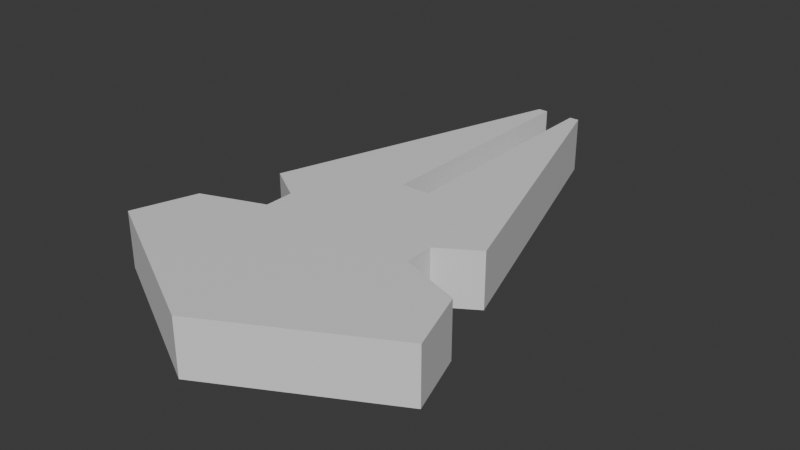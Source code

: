 # Source: space_ship2.blend  (saved by Blender 4.2.66; exported with 4.5.12 LTS)
import bpy
from mathutils import Matrix  # noqa: F401  (used for matrix-valued properties, if any)

bpy.ops.wm.read_factory_settings(use_empty=True)
scene = bpy.context.scene
scene.name = 'Scene'

# ---- collections
col_collection = bpy.data.collections.new('Collection'); scene.collection.children.link(col_collection)

# ---- materials (node trees are filled in below, after node groups)
mat_material = bpy.data.materials.new('Material')
mat_material.alpha_threshold = 0.0
mat_material.use_transparent_shadow = False
mat_material.roughness = 0.5
mat_material.line_color = (0.0, 0.0, 0.0, 1.0)

# ---- material node trees
mat_material.use_nodes = True; mat_material.node_tree.nodes.clear()
_N = mat_material.node_tree.nodes; _L = mat_material.node_tree.links
n0 = _N.new('ShaderNodeOutputMaterial'); n0.name = 'Material Output'; n0.location = (300, 300)
n1 = _N.new('ShaderNodeBsdfPrincipled'); n1.name = 'Principled BSDF'; n1.location = (10, 300)
n1.inputs[3].default_value = 1.45
_L.new(n1.outputs[0], n0.inputs[0])
n0.is_active_output = True

# ---- world
world_world = bpy.data.worlds.new('World'); scene.world = world_world
world_world.use_nodes = True; world_world.node_tree.nodes.clear()
_N = world_world.node_tree.nodes; _L = world_world.node_tree.links
n0 = _N.new('ShaderNodeOutputWorld'); n0.name = 'World Output'; n0.location = (300, 300)
n1 = _N.new('ShaderNodeBackground'); n1.name = 'Background'; n1.location = (10, 300)
n1.inputs[0].default_value = (0.05088, 0.05088, 0.05088, 1.0)
_L.new(n1.outputs[0], n0.inputs[0])
n0.is_active_output = True
world_world.color = (0.05088, 0.05088, 0.05088)
world_world.sun_shadow_jitter_overblur = 0.0

# ---- meshes
me_cube = bpy.data.meshes.new('Cube')
me_cube.from_pydata([(0.8559, 9.473, -1.0), (4.217, -0.9746, -1.0), (5.829, -5.961, -1.0), (0.5115, 9.473, -1.0), (-0.8559, 9.473, -1.0), (-0.5115, 9.473, -1.0), (-5.829, -5.961, -1.0), (-4.217, -0.9746, -1.0), (0.5115, 0.9671, -1.0), (-0.5115, 0.9671, -1.0), (1.402e-08, -9.082, -1.0), (-5.092, -3.705, -1.0), (5.092, -3.705, -1.0), (-2.844, -2.891, -1.0), (2.844, -2.891, -1.0), (-2.85, -1.841, -1.0), (2.85, -1.841, -1.0), (0.8559, 9.473, 1.0), (4.217, -0.9746, 1.0), (5.829, -5.961, 1.0), (0.5115, 9.473, 1.0), (-0.8559, 9.473, 1.0), (-0.5115, 9.473, 1.0), (-5.829, -5.961, 1.0), (-4.217, -0.9746, 1.0), (0.5115, 0.9671, 1.0), (-0.5115, 0.9671, 1.0), (1.402e-08, -9.082, 1.0), (-5.092, -3.705, 1.0), (5.092, -3.705, 1.0), (-2.844, -2.891, 1.0), (2.844, -2.891, 1.0), (-2.85, -1.841, 1.0), (2.85, -1.841, 1.0)], [], [(15, 7, 4, 5, 9, 8, 3, 0, 1, 16, 14, 12, 2, 10, 6, 11, 13), (32, 30, 28, 23, 27, 19, 29, 31, 33, 18, 17, 20, 25, 26, 22, 21, 24), (0, 3, 20, 17), (14, 16, 33, 31), (3, 8, 25, 20), (7, 15, 32, 24), (15, 13, 30, 32), (9, 5, 22, 26), (1, 0, 17, 18), (16, 1, 18, 33), (8, 9, 26, 25), (5, 4, 21, 22), (10, 2, 19, 27), (6, 10, 27, 23), (11, 6, 23, 28), (2, 12, 29, 19), (12, 14, 31, 29), (4, 7, 24, 21), (13, 11, 28, 30)])
_uv = me_cube.uv_layers.new(name='UVMap')
_uv.uv.foreach_set('vector', [0.0, 0.0, 0.0, 0.0, 0.0, 0.0, 0.0, 0.0, 0.0, 0.0, 0.0, 0.0, 0.0, 0.0, 0.0, 0.0, 0.0, 0.0, 0.0, 0.0, 0.0, 0.0, 0.0, 0.0, 0.0, 0.0, 0.0, 0.0, 0.0, 0.0, 0.0, 0.0, 0.0, 0.0, 0.0, 0.0, 0.0, 0.0, 0.0, 0.0, 0.0, 0.0, 0.0, 0.0, 0.0, 0.0, 0.0, 0.0, 0.0, 0.0, 0.0, 0.0, 0.0, 0.0, 0.0, 0.0, 0.0, 0.0, 0.0, 0.0, 0.0, 0.0, 0.0, 0.0, 0.0, 0.0, 0.0, 0.0, 0.0, 0.0, 0.0, 0.0, 0.0, 0.0, 0.0, 0.0, 0.0, 0.0, 0.0, 0.0, 0.0, 0.0, 0.0, 0.0, 0.0, 0.0, 0.0, 0.0, 0.0, 0.0, 0.0, 0.0, 0.0, 0.0, 0.0, 0.0, 0.0, 0.0, 0.0, 0.0, 0.0, 0.0, 0.0, 0.0, 0.0, 0.0, 0.0, 0.0, 0.0, 0.0, 0.0, 0.0, 0.0, 0.0, 0.0, 0.0, 0.0, 0.0, 0.0, 0.0, 0.0, 0.0, 0.0, 0.0, 0.0, 0.0, 0.0, 0.0, 0.0, 0.0, 0.0, 0.0, 0.0, 0.0, 0.0, 0.0, 0.0, 0.0, 0.0, 0.0, 0.0, 0.0, 0.0, 0.0, 0.0, 0.0, 0.0, 0.0, 0.0, 0.0, 0.0, 0.0, 0.0, 0.0, 0.0, 0.0, 0.0, 0.0, 0.0, 0.0, 0.0, 0.0, 0.0, 0.0, 0.0, 0.0, 0.0, 0.0, 0.0, 0.0, 0.0, 0.0, 0.0, 0.0, 0.0, 0.0, 0.0, 0.0, 0.0, 0.0, 0.0, 0.0, 0.0, 0.0, 0.0, 0.0, 0.0, 0.0, 0.0, 0.0, 0.0, 0.0, 0.0, 0.0, 0.0, 0.0, 0.0, 0.0, 0.0, 0.0, 0.0, 0.0, 0.0, 0.0])
me_cube.materials.append(mat_material)
me_cube.use_mirror_vertex_groups = False
me_cube.update()

# ---- objects
ob_cube = bpy.data.objects.new('Cube', me_cube)

# ---- transforms, parenting, visibility, modifiers, constraints
ob_cube.location = (0.0, 0.0, 0.0)
ob_cube.lock_rotations_4d = False
ob_cube.empty_display_type = 'ARROWS'
ob_cube.lineart.crease_threshold = 0.0

# ---- collection membership
col_collection.objects.link(ob_cube)

# ---- scene / render settings (as saved in the file)
scene.frame_start = 1; scene.frame_end = 250; scene.frame_set(1)
scene.render.engine = 'BLENDER_EEVEE_NEXT'
bpy.context.view_layer.update()

# ---- added for rendering (the .blend has no active camera and no usable light): camera, sun
cam_auto = bpy.data.cameras.new('AutoCamera')
cam_auto.lens = 50.0
cam_auto.sensor_width = 36.0
cam_auto.clip_end = 1000.0
ob_auto_camera = bpy.data.objects.new('AutoCamera', cam_auto)
scene.collection.objects.link(ob_auto_camera)
ob_auto_camera.location = (20.3585, -24.2346, 16.2868)
ob_auto_camera.rotation_euler = (1.09748, -7.21219e-08, 0.694738)
scene.camera = ob_auto_camera
light_auto_sun = bpy.data.lights.new('AutoSun', 'SUN')
light_auto_sun.energy = 3.0
light_auto_sun.angle = 0.0523599
ob_auto_sun = bpy.data.objects.new('AutoSun', light_auto_sun)
scene.collection.objects.link(ob_auto_sun)
ob_auto_sun.rotation_euler = (0.872665, 0.174533, 0.523599)
bpy.context.view_layer.update()

